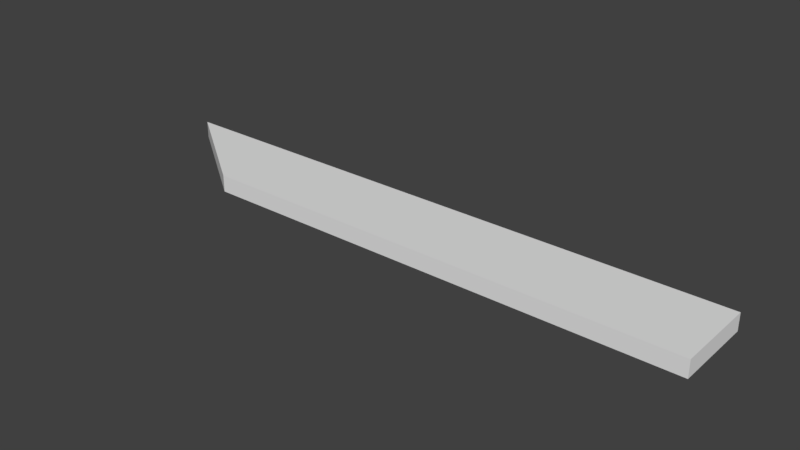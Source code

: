 # Source: Plank3.blend  (saved by Blender 2.78.0; exported with 4.5.12 LTS)
import bpy
from mathutils import Matrix  # noqa: F401  (used for matrix-valued properties, if any)

bpy.ops.wm.read_factory_settings(use_empty=True)
scene = bpy.context.scene
scene.name = 'Scene'

# ---- collections
col_collection_1 = bpy.data.collections.new('Collection 1'); scene.collection.children.link(col_collection_1)

# ---- materials (node trees are filled in below, after node groups)
mat_material_001 = bpy.data.materials.new('Material.001')
mat_material_001.alpha_threshold = 0.0
mat_material_001.use_transparent_shadow = False
mat_material_001.roughness = 0.5
mat_material_001.line_color = (0.0, 0.0, 0.0, 1.0)

# ---- material node trees

# ---- world
world_world = bpy.data.worlds.new('World'); scene.world = world_world
world_world.color = (0.05088, 0.05088, 0.05088)
world_world.use_sun_shadow = False
world_world.sun_shadow_jitter_overblur = 0.0
world_world.cycles.sampling_method = 'MANUAL'

# ---- meshes
me_cube_001 = bpy.data.meshes.new('Cube.001')
me_cube_001.from_pydata([(7.359, 1.0, -0.255), (7.359, -1.0, -0.255), (-4.534, -1.0, -0.255), (-7.359, 1.0, -0.255), (7.359, 1.0, 0.1586), (7.359, -1.0, 0.1586), (-4.534, -1.0, 0.1586), (-7.359, 1.0, 0.1586)], [], [(0, 1, 2, 3), (4, 7, 6, 5), (0, 4, 5, 1), (1, 5, 6, 2), (2, 6, 7, 3), (4, 0, 3, 7)])
_uv = me_cube_001.uv_layers.new(name='UVMap')
_uv.uv.foreach_set('vector', [0.18, 0.09965, 0.2887, 0.09965, 0.2887, 0.8996, 0.18, 0.8996, 0.1559, 0.1016, 0.1559, 0.9015, 0.04721, 0.9015, 0.04721, 0.1016, 0.4075, 0.09996, 0.573, 0.09996, 0.573, 0.8999, 0.4075, 0.8999, 0.9067, 0.1043, 0.9292, 0.1043, 0.9292, 0.9043, 0.9067, 0.9043, 0.7683, 0.8979, 0.6028, 0.8979, 0.6028, 0.09801, 0.7683, 0.09801, 0.9536, 0.1024, 0.9761, 0.1024, 0.9761, 0.9023, 0.9536, 0.9023])
me_cube_001.materials.append(mat_material_001)
me_cube_001.use_remesh_preserve_volume = False
me_cube_001.use_remesh_preserve_attributes = False
me_cube_001.use_mirror_vertex_groups = False
me_cube_001.update()

# ---- objects
ob_cube = bpy.data.objects.new('Cube', me_cube_001)

# ---- transforms, parenting, visibility, modifiers, constraints
ob_cube.location = (0.0, 0.0, 0.0)
ob_cube.lock_rotations_4d = False
ob_cube.empty_display_type = 'ARROWS'
ob_cube.lineart.crease_threshold = 0.0

# ---- collection membership
col_collection_1.objects.link(ob_cube)

# ---- scene / render settings (as saved in the file)
scene.frame_start = 1; scene.frame_end = 250; scene.frame_set(1)
scene.render.engine = 'BLENDER_EEVEE_NEXT'
scene.render.resolution_percentage = 50
scene.render.dither_intensity = 0.0
scene.cycles.use_denoising = False
scene.cycles.samples = 128
scene.cycles.sampling_pattern = 'TABULATED_SOBOL'
scene.cycles.light_sampling_threshold = 0.0
scene.cycles.use_adaptive_sampling = False
scene.cycles.use_light_tree = False
scene.cycles.blur_glossy = 0.0
scene.cycles.sample_clamp_indirect = 0.0
scene.view_settings.view_transform = 'Standard'
bpy.context.view_layer.update()

# ---- added for rendering (the .blend has no active camera and no usable light): camera, sun
cam_auto = bpy.data.cameras.new('AutoCamera')
cam_auto.lens = 50.0
cam_auto.sensor_width = 36.0
cam_auto.clip_end = 1000.0
ob_auto_camera = bpy.data.objects.new('AutoCamera', cam_auto)
scene.collection.objects.link(ob_auto_camera)
ob_auto_camera.location = (13.7478, -16.4973, 10.9501)
ob_auto_camera.rotation_euler = (1.09748, -7.21219e-08, 0.694738)
scene.camera = ob_auto_camera
light_auto_sun = bpy.data.lights.new('AutoSun', 'SUN')
light_auto_sun.energy = 3.0
light_auto_sun.angle = 0.0523599
ob_auto_sun = bpy.data.objects.new('AutoSun', light_auto_sun)
scene.collection.objects.link(ob_auto_sun)
ob_auto_sun.rotation_euler = (0.872665, 0.174533, 0.523599)
bpy.context.view_layer.update()
